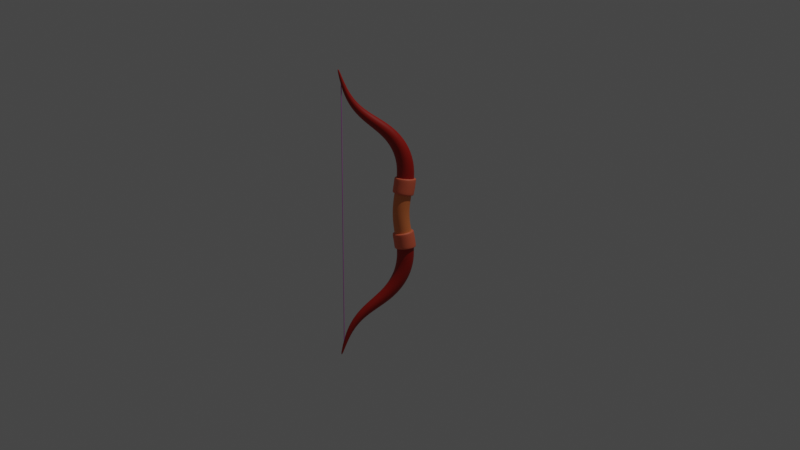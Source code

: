 # Source: bow.blend  (saved by Blender 2.83.20; exported with 4.5.12 LTS)
import bpy
from mathutils import Matrix  # noqa: F401  (used for matrix-valued properties, if any)

bpy.ops.wm.read_factory_settings(use_empty=True)
scene = bpy.context.scene
scene.name = 'Scene'

# ---- collections
col_collection = bpy.data.collections.new('Collection'); scene.collection.children.link(col_collection)
col_bow = bpy.data.collections.new('Bow'); scene.collection.children.link(col_bow)

# ---- materials (node trees are filled in below, after node groups)
mat_material_002 = bpy.data.materials.new('Material.002')
mat_material_002.use_transparent_shadow = False
mat_material_003 = bpy.data.materials.new('Material.003')
mat_material_003.use_transparent_shadow = False
mat_material_004 = bpy.data.materials.new('Material.004')
mat_material_004.use_transparent_shadow = False
mat_material_001 = bpy.data.materials.new('Material.001')
mat_material_001.use_transparent_shadow = False

# ---- material node trees
mat_material_002.use_nodes = True; mat_material_002.node_tree.nodes.clear()
_N = mat_material_002.node_tree.nodes; _L = mat_material_002.node_tree.links
n0 = _N.new('ShaderNodeBsdfPrincipled'); n0.name = 'Principled BSDF'; n0.location = (10, 300)
n0.distribution = 'GGX'
n0.subsurface_method = 'BURLEY'
n0.inputs[0].default_value = (0.3672, 0.006218, 0.0, 1.0)
n0.inputs[3].default_value = 1.45
n0.inputs[27].default_value = (0.0, 0.0, 0.0, 1.0)
n0.inputs[28].default_value = 1.0
n1 = _N.new('ShaderNodeOutputMaterial'); n1.name = 'Material Output'; n1.location = (300, 300)
_L.new(n0.outputs[0], n1.inputs[0])
n1.is_active_output = True
mat_material_003.use_nodes = True; mat_material_003.node_tree.nodes.clear()
_N = mat_material_003.node_tree.nodes; _L = mat_material_003.node_tree.links
n0 = _N.new('ShaderNodeBsdfPrincipled'); n0.name = 'Principled BSDF'; n0.location = (10, 300)
n0.distribution = 'GGX'
n0.subsurface_method = 'BURLEY'
n0.inputs[0].default_value = (0.8, 0.1529, 0.07297, 1.0)
n0.inputs[3].default_value = 1.45
n0.inputs[27].default_value = (0.0, 0.0, 0.0, 1.0)
n0.inputs[28].default_value = 1.0
n1 = _N.new('ShaderNodeOutputMaterial'); n1.name = 'Material Output'; n1.location = (300, 300)
_L.new(n0.outputs[0], n1.inputs[0])
n1.is_active_output = True
mat_material_004.use_nodes = True; mat_material_004.node_tree.nodes.clear()
_N = mat_material_004.node_tree.nodes; _L = mat_material_004.node_tree.links
n0 = _N.new('ShaderNodeBsdfPrincipled'); n0.name = 'Principled BSDF'; n0.location = (10, 300)
n0.distribution = 'GGX'
n0.subsurface_method = 'BURLEY'
n0.inputs[0].default_value = (0.7874, 0.214, 0.05705, 1.0)
n0.inputs[3].default_value = 1.45
n0.inputs[13].default_value = 0.6852
n0.inputs[27].default_value = (0.0, 0.0, 0.0, 1.0)
n0.inputs[28].default_value = 1.0
n1 = _N.new('ShaderNodeOutputMaterial'); n1.name = 'Material Output'; n1.location = (300, 300)
_L.new(n0.outputs[0], n1.inputs[0])
n1.is_active_output = True
mat_material_001.use_nodes = True; mat_material_001.node_tree.nodes.clear()
_N = mat_material_001.node_tree.nodes; _L = mat_material_001.node_tree.links
n0 = _N.new('ShaderNodeBsdfPrincipled'); n0.name = 'Principled BSDF'; n0.location = (10, 300)
n0.distribution = 'GGX'
n0.subsurface_method = 'BURLEY'
n0.inputs[0].default_value = (0.5596, 0.185, 0.5382, 1.0)
n0.inputs[3].default_value = 1.45
n0.inputs[27].default_value = (0.0, 0.0, 0.0, 1.0)
n0.inputs[28].default_value = 1.0
n1 = _N.new('ShaderNodeOutputMaterial'); n1.name = 'Material Output'; n1.location = (300, 300)
_L.new(n0.outputs[0], n1.inputs[0])
n1.is_active_output = True

# ---- world
world_world = bpy.data.worlds.new('World'); scene.world = world_world
world_world.use_nodes = True; world_world.node_tree.nodes.clear()
_N = world_world.node_tree.nodes; _L = world_world.node_tree.links
n0 = _N.new('ShaderNodeOutputWorld'); n0.name = 'World Output'; n0.location = (300, 300)
n1 = _N.new('ShaderNodeBackground'); n1.name = 'Background'; n1.location = (10, 300)
n1.inputs[0].default_value = (0.05088, 0.05088, 0.05088, 1.0)
_L.new(n1.outputs[0], n0.inputs[0])
n0.is_active_output = True
world_world.color = (0.05088, 0.05088, 0.05088)
world_world.use_sun_shadow = False
world_world.sun_shadow_jitter_overblur = 0.0

# ---- cameras
cam_camera = bpy.data.cameras.new('Camera')
cam_camera.clip_end = 100.0
cam_camera.ortho_scale = 7.314

# ---- lights
light_light = bpy.data.lights.new('Light', 'POINT')
light_light.transmission_factor = 0.0
light_light.energy = 1000.0
light_light.shadow_soft_size = 0.1
light_light.shadow_maximum_resolution = 0.006
light_light.use_absolute_resolution = True

# ---- meshes
me_nurbspath = bpy.data.meshes.new('NurbsPath')
me_nurbspath.from_pydata([(0.4552, 0.006517, -1.348), (0.4526, 3.924e-09, -1.348), (0.4552, -0.006517, -1.348), (0.4616, -0.009216, -1.347), (0.468, -0.006517, -1.346), (0.4707, -9.809e-10, -1.345), (0.468, 0.006517, -1.346), (0.4616, 0.009216, -1.347), (0.3809, 0.0193, -1.15), (0.3737, 1.235e-08, -1.153), (0.3809, -0.0193, -1.15), (0.3984, -0.0273, -1.141), (0.4158, -0.0193, -1.133), (0.4231, -5.084e-09, -1.13), (0.4158, 0.0193, -1.133), (0.3984, 0.0273, -1.141), (0.2909, 0.02856, -1.029), (0.2818, 1.827e-08, -1.036), (0.2909, -0.02856, -1.029), (0.3127, -0.04039, -1.01), (0.3344, -0.02856, -0.9917), (0.3435, -4.299e-09, -0.984), (0.3344, 0.02856, -0.9917), (0.3127, 0.04039, -1.01), (0.1951, 0.03562, -0.9503), (0.1858, 1.876e-08, -0.9618), (0.1951, -0.03562, -0.9503), (0.2175, -0.05037, -0.9227), (0.2399, -0.03562, -0.895), (0.2492, -2.681e-09, -0.8836), (0.2399, 0.03562, -0.895), (0.2175, 0.05037, -0.9227), (0.09897, 0.04144, -0.889), (0.0889, 2.495e-08, -0.9029), (0.09897, -0.04144, -0.889), (0.1233, -0.0586, -0.8555), (0.1476, -0.04144, -0.8219), (0.1577, -6.237e-09, -0.8081), (0.1476, 0.04144, -0.8219), (0.1233, 0.0586, -0.8555), (0.007835, 0.04662, -0.8282), (-0.004548, 2.632e-08, -0.843), (0.007835, -0.04662, -0.8282), (0.03773, -0.06594, -0.7924), (0.06762, -0.04662, -0.7566), (0.08001, -3.509e-09, -0.7418), (0.06762, 0.04662, -0.7566), (0.03773, 0.06594, -0.7924), (-0.07252, 0.05142, -0.7588), (-0.08842, 2.709e-08, -0.7729), (-0.07253, -0.05142, -0.7588), (-0.03414, -0.07272, -0.7245), (0.004246, -0.05142, -0.6903), (0.02015, -7.74e-09, -0.6762), (0.004246, 0.05142, -0.6903), (-0.03414, 0.07272, -0.7245), (-0.1373, 0.05572, -0.6792), (-0.157, 2.936e-08, -0.6913), (-0.1373, -0.05572, -0.6792), (-0.0899, -0.0788, -0.65), (-0.04247, -0.05572, -0.6208), (-0.02282, -6.29e-09, -0.6086), (-0.04247, 0.05572, -0.6208), (-0.0899, 0.0788, -0.65), (-0.1843, 0.05923, -0.5929), (-0.2072, 2.675e-08, -0.6018), (-0.1843, -0.05923, -0.5929), (-0.1292, -0.08377, -0.5713), (-0.07401, -0.05923, -0.5497), (-0.05117, -4.458e-09, -0.5407), (-0.07401, 0.05923, -0.5497), (-0.1292, 0.08377, -0.5713), (-0.2132, 0.06176, -0.5032), (-0.2382, 4.184e-08, -0.5083), (-0.2132, -0.06176, -0.5032), (-0.1527, -0.08734, -0.4909), (-0.09213, -0.06176, -0.4786), (-0.06706, -9.297e-09, -0.4735), (-0.09213, 0.06176, -0.4786), (-0.1527, 0.08734, -0.4909), (-0.2252, 0.06325, -0.4136), (-0.2514, 4.522e-08, -0.4148), (-0.2252, -0.06325, -0.4136), (-0.162, -0.08945, -0.4108), (-0.09886, -0.06325, -0.4079), (-0.07269, -1.19e-08, -0.4067), (-0.09886, 0.06325, -0.4079), (-0.162, 0.08945, -0.4108), (-0.2236, 0.06376, -0.3272), (-0.2499, 4.799e-08, -0.3251), (-0.2236, -0.06376, -0.3272), (-0.16, -0.09017, -0.3321), (-0.09641, -0.06376, -0.337), (-0.07008, -1.92e-08, -0.3391), (-0.09641, 0.06376, -0.337), (-0.16, 0.09017, -0.3321), (-0.07168, 0.0794, -0.2674), (-0.03913, -2.034e-08, -0.2724), (-0.07168, -0.0794, -0.2674), (-0.1502, -0.1122, -0.2553), (-0.2285, -0.07927, -0.2433), (-0.2609, 5.537e-08, -0.2383), (-0.1502, 0.1122, -0.2553), (-0.2285, 0.07927, -0.2433), (-0.1988, 0.06283, -0.1705), (-0.2244, 4.611e-08, -0.1661), (-0.1988, -0.06283, -0.1705), (-0.1368, -0.08886, -0.181), (-0.07487, -0.06283, -0.1915), (-0.0492, -1.537e-08, -0.1958), (-0.07487, 0.06283, -0.1915), (-0.1368, 0.08886, -0.181), (-0.1867, 0.06213, -0.1001), (-0.2123, 4.326e-08, -0.0969), (-0.1867, -0.06213, -0.1001), (-0.1251, -0.08787, -0.108), (-0.06344, -0.06213, -0.1158), (-0.03791, -1.52e-08, -0.119), (-0.06344, 0.06213, -0.1158), (-0.1251, 0.08787, -0.108), (-0.18, 0.06171, -0.03301), (-0.2055, 4.412e-08, -0.03182), (-0.18, -0.06171, -0.03301), (-0.1183, -0.08727, -0.03589), (-0.0567, -0.06171, -0.03876), (-0.03116, -1.626e-08, -0.03996), (-0.0567, 0.06171, -0.03876), (-0.1183, 0.08727, -0.03589), (-0.18, 0.06171, 0.03301), (-0.2055, 4.412e-08, 0.03182), (-0.18, -0.06171, 0.03301), (-0.1183, -0.08727, 0.03589), (-0.0567, -0.06171, 0.03876), (-0.03116, -1.161e-08, 0.03996), (-0.0567, 0.06171, 0.03876), (-0.1183, 0.08727, 0.03589), (-0.1867, 0.06213, 0.1001), (-0.2123, 4.209e-08, 0.0969), (-0.1867, -0.06213, 0.1001), (-0.1251, -0.08787, 0.108), (-0.06344, -0.06213, 0.1158), (-0.03791, -1.403e-08, 0.119), (-0.06344, 0.06213, 0.1158), (-0.1251, 0.08787, 0.108), (-0.1988, 0.06283, 0.1705), (-0.2244, 4.02e-08, 0.1661), (-0.1988, -0.06283, 0.1705), (-0.1368, -0.08886, 0.181), (-0.07487, -0.06283, 0.1915), (-0.0492, -1.419e-08, 0.1958), (-0.07487, 0.06283, 0.1915), (-0.1368, 0.08886, 0.181), (-0.09648, 0.06375, -0.3389), (-0.07015, -1.901e-08, -0.3408), (-0.09648, -0.06375, -0.3389), (-0.16, -0.09015, -0.3341), (-0.2236, -0.06375, -0.3294), (-0.2499, 4.792e-08, -0.3274), (-0.16, 0.09015, -0.3341), (-0.2236, 0.06375, -0.3294), (-0.2236, 0.06376, 0.3272), (-0.2499, 4.319e-08, 0.3251), (-0.2236, -0.06376, 0.3272), (-0.16, -0.09017, 0.3321), (-0.09641, -0.06376, 0.337), (-0.07008, -1.44e-08, 0.3391), (-0.09641, 0.06376, 0.337), (-0.16, 0.09017, 0.3321), (-0.2252, 0.06325, 0.4136), (-0.2514, 4.284e-08, 0.4148), (-0.2252, -0.06325, 0.4136), (-0.162, -0.08945, 0.4108), (-0.09886, -0.06325, 0.4079), (-0.07269, -1.19e-08, 0.4067), (-0.09886, 0.06325, 0.4079), (-0.162, 0.08945, 0.4108), (-0.2132, 0.06176, 0.5032), (-0.2382, 4.184e-08, 0.5083), (-0.2132, -0.06176, 0.5032), (-0.1527, -0.08734, 0.4909), (-0.09213, -0.06176, 0.4786), (-0.06706, -1.395e-08, 0.4735), (-0.09213, 0.06176, 0.4786), (-0.1527, 0.08734, 0.4909), (-0.1843, 0.05923, 0.5929), (-0.2072, 4.012e-08, 0.6018), (-0.1843, -0.05923, 0.5929), (-0.1292, -0.08377, 0.5713), (-0.07401, -0.05923, 0.5497), (-0.05117, -1.337e-08, 0.5407), (-0.07401, 0.05923, 0.5497), (-0.1292, 0.08377, 0.5713), (-0.1373, 0.05572, 0.6792), (-0.157, 3.879e-08, 0.6913), (-0.1373, -0.05572, 0.6792), (-0.0899, -0.0788, 0.65), (-0.04247, -0.05572, 0.6208), (-0.02282, -1.363e-08, 0.6086), (-0.04247, 0.05572, 0.6208), (-0.0899, 0.0788, 0.65), (-0.07252, 0.05142, 0.7588), (-0.08842, 3.531e-08, 0.7729), (-0.07252, -0.05142, 0.7588), (-0.03414, -0.07272, 0.7245), (0.004246, -0.05142, 0.6903), (0.02015, -1.209e-08, 0.6762), (0.004246, 0.05142, 0.6903), (-0.03414, 0.07272, 0.7245), (0.007835, 0.04662, 0.8282), (-0.004547, 3.202e-08, 0.843), (0.007835, -0.04662, 0.8282), (0.03773, -0.06594, 0.7924), (0.06762, -0.04662, 0.7566), (0.08001, -1.14e-08, 0.7418), (0.06762, 0.04662, 0.7566), (0.03773, 0.06594, 0.7924), (0.09897, 0.04144, 0.889), (0.0889, 2.807e-08, 0.9029), (0.09897, -0.04144, 0.889), (0.1233, -0.0586, 0.8555), (0.1476, -0.04144, 0.8219), (0.1577, -1.169e-08, 0.8081), (0.1476, 0.04144, 0.8219), (0.1233, 0.0586, 0.8555), (0.1951, 0.03562, 0.9503), (0.1858, 2.547e-08, 0.9618), (0.1951, -0.03562, 0.9503), (0.2175, -0.05037, 0.9227), (0.2399, -0.03562, 0.895), (0.2492, -8.377e-09, 0.8836), (0.2399, 0.03562, 0.895), (0.2175, 0.05037, 0.9227), (0.2909, 0.02856, 1.029), (0.2818, 1.935e-08, 1.036), (0.2909, -0.02856, 1.029), (0.3127, -0.04039, 1.01), (0.3344, -0.02856, 0.9917), (0.3435, -6.448e-09, 0.984), (0.3344, 0.02856, 0.9917), (0.3127, 0.04039, 1.01), (0.3809, 0.0193, 1.15), (0.3737, 1.235e-08, 1.153), (0.3809, -0.0193, 1.15), (0.3984, -0.0273, 1.141), (0.4158, -0.0193, 1.133), (0.4231, -5.084e-09, 1.13), (0.4158, 0.0193, 1.133), (0.3984, 0.0273, 1.141), (0.4552, 0.006517, 1.348), (0.4526, 4.414e-09, 1.348), (0.4552, -0.006517, 1.348), (0.4616, -0.009216, 1.347), (0.468, -0.006517, 1.346), (0.4707, -1.226e-09, 1.345), (0.468, 0.006517, 1.346), (0.4616, 0.009216, 1.347), (-0.0955, -0.06468, -0.3371), (-0.06879, -1.957e-08, -0.3392), (-0.0955, 0.06468, -0.3371), (-0.2245, 0.06468, -0.3271), (-0.16, 0.09147, -0.3321), (-0.2512, 4.859e-08, -0.325), (-0.2245, -0.06468, -0.3271), (-0.16, -0.09147, -0.3321), (-0.2245, 0.06467, 0.3271), (-0.16, 0.09146, 0.3321), (-0.2512, 4.369e-08, 0.325), (-0.2245, -0.06467, 0.3271), (-0.16, -0.09146, 0.3321), (-0.0955, -0.06467, 0.3371), (-0.06879, -1.472e-08, 0.3392), (-0.0955, 0.06467, 0.3371), (-0.2, 0.06405, -0.1703), (-0.1368, 0.09058, -0.181), (-0.2261, 4.686e-08, -0.1659), (-0.2, -0.06405, -0.1703), (-0.1368, -0.09058, -0.181), (-0.07367, -0.06405, -0.1917), (-0.04751, -1.58e-08, -0.1961), (-0.07367, 0.06405, -0.1917), (-0.1998, 0.0639, 0.1703), (-0.1368, 0.09037, 0.181), (-0.2259, 4.076e-08, 0.1659), (-0.1998, -0.0639, 0.1703), (-0.1368, -0.09037, 0.181), (-0.07381, -0.0639, 0.1916), (-0.04771, -1.455e-08, 0.196), (-0.07381, 0.0639, 0.1916), (-0.2285, 0.07927, 0.2433), (-0.1502, 0.1122, 0.2553), (-0.2609, 5.39e-08, 0.2383), (-0.2285, -0.07927, 0.2433), (-0.1502, -0.1122, 0.2553), (-0.07168, -0.0794, 0.2674), (-0.03913, -1.953e-08, 0.2724), (-0.07167, 0.0794, 0.2674), (0.4616, 8.172e-10, 1.347), (0.4616, 8.172e-10, -1.347), (-0.0795, 0.07968, -0.3285), (-0.08874, 0.07162, -0.338), (-0.08276, 0.07734, -0.3356), (-0.04655, -2.375e-08, -0.3314), (-0.05911, -2.174e-08, -0.3405), (-0.05078, -2.344e-08, -0.3384), (-0.0795, -0.07968, -0.3285), (-0.08874, -0.07162, -0.338), (-0.08276, -0.07734, -0.3356), (-0.1589, -0.1125, -0.3215), (-0.1601, -0.1011, -0.332), (-0.1598, -0.1092, -0.3289), (-0.238, -0.07942, -0.3145), (-0.2312, -0.07139, -0.3261), (-0.2366, -0.07708, -0.3223), (-0.2707, 5.815e-08, -0.3117), (-0.2606, 5.311e-08, -0.3237), (-0.2683, 5.68e-08, -0.3195), (-0.1601, 0.1011, -0.332), (-0.1589, 0.1125, -0.3215), (-0.1598, 0.1092, -0.3289), (-0.238, 0.07942, -0.3145), (-0.2312, 0.07139, -0.3261), (-0.2366, 0.07708, -0.3223), (-0.2162, 0.07876, -0.1778), (-0.2064, 0.07059, -0.169), (-0.2125, 0.07634, -0.1709), (-0.1368, 0.09981, -0.1808), (-0.1386, 0.1114, -0.1911), (-0.1373, 0.1079, -0.1838), (-0.2484, 5.593e-08, -0.1723), (-0.2352, 5.096e-08, -0.1641), (-0.2437, 5.453e-08, -0.1656), (-0.2162, -0.07876, -0.1778), (-0.2064, -0.07059, -0.169), (-0.2125, -0.07634, -0.1709), (-0.1386, -0.1114, -0.1911), (-0.1368, -0.09981, -0.1808), (-0.1373, -0.1079, -0.1838), (-0.06098, -0.07875, -0.2044), (-0.06722, -0.07056, -0.1927), (-0.06207, -0.07631, -0.1966), (-0.02883, -2.002e-08, -0.2099), (-0.03841, -1.761e-08, -0.1976), (-0.03093, -1.926e-08, -0.2019), (-0.06098, 0.07875, -0.2044), (-0.06722, 0.07056, -0.1927), (-0.06207, 0.07631, -0.1966), (-0.2064, 0.07059, 0.169), (-0.2162, 0.07876, 0.1778), (-0.2125, 0.07634, 0.1709), (-0.1386, 0.1114, 0.1911), (-0.1368, 0.09981, 0.1808), (-0.1373, 0.1079, 0.1838), (-0.2352, 4.535e-08, 0.1641), (-0.2484, 5.115e-08, 0.1723), (-0.2437, 4.929e-08, 0.1656), (-0.2064, -0.07059, 0.169), (-0.2162, -0.07876, 0.1778), (-0.2125, -0.07634, 0.1709), (-0.1368, -0.09981, 0.1808), (-0.1386, -0.1114, 0.1911), (-0.1373, -0.1079, 0.1838), (-0.06722, -0.07056, 0.1927), (-0.06098, -0.07875, 0.2044), (-0.06207, -0.07631, 0.1966), (-0.03841, -1.718e-08, 0.1976), (-0.02883, -2.02e-08, 0.2099), (-0.03093, -1.936e-08, 0.2019), (-0.06722, 0.07056, 0.1927), (-0.06098, 0.07875, 0.2044), (-0.06207, 0.07631, 0.1966), (-0.238, 0.07942, 0.3145), (-0.2312, 0.07139, 0.3261), (-0.2366, 0.07708, 0.3223), (-0.1601, 0.1011, 0.332), (-0.1589, 0.1125, 0.3215), (-0.1598, 0.1092, 0.3289), (-0.2707, 5.349e-08, 0.3117), (-0.2606, 4.816e-08, 0.3237), (-0.2683, 5.195e-08, 0.3195), (-0.238, -0.07942, 0.3145), (-0.2312, -0.07139, 0.3261), (-0.2366, -0.07708, 0.3223), (-0.1589, -0.1125, 0.3215), (-0.1601, -0.1011, 0.332), (-0.1598, -0.1092, 0.3289), (-0.0795, -0.07968, 0.3285), (-0.08874, -0.07162, 0.338), (-0.08276, -0.07734, 0.3356), (-0.04655, -1.968e-08, 0.3314), (-0.05911, -1.702e-08, 0.3405), (-0.05078, -1.895e-08, 0.3384), (-0.0795, 0.07968, 0.3285), (-0.08874, 0.07162, 0.338), (-0.08276, 0.07734, 0.3356), (-0.2236, 0.06375, 0.3285), (-0.16, 0.09016, 0.3333), (-0.2499, 4.318e-08, 0.3265), (-0.2236, -0.06375, 0.3285), (-0.16, -0.09016, 0.3333), (-0.09645, -0.06375, 0.3381), (-0.07012, -1.436e-08, 0.3401), (-0.09645, 0.06375, 0.3381), (-0.1986, 0.06282, 0.1694), (-0.1366, 0.08885, 0.1799), (-0.2243, 4.022e-08, 0.1651), (-0.1986, -0.06282, 0.1694), (-0.1366, -0.08885, 0.1799), (-0.0747, -0.06282, 0.1903), (-0.04904, -1.418e-08, 0.1947), (-0.0747, 0.06282, 0.1903)], [], [(0, 8, 15, 7), (1, 9, 8, 0), (2, 10, 9, 1), (3, 11, 10, 2), (4, 12, 11, 3), (5, 13, 12, 4), (6, 14, 13, 5), (7, 15, 14, 6), (8, 16, 23, 15), (9, 17, 16, 8), (10, 18, 17, 9), (11, 19, 18, 10), (12, 20, 19, 11), (13, 21, 20, 12), (14, 22, 21, 13), (15, 23, 22, 14), (16, 24, 31, 23), (17, 25, 24, 16), (18, 26, 25, 17), (19, 27, 26, 18), (20, 28, 27, 19), (21, 29, 28, 20), (22, 30, 29, 21), (23, 31, 30, 22), (24, 32, 39, 31), (25, 33, 32, 24), (26, 34, 33, 25), (27, 35, 34, 26), (28, 36, 35, 27), (29, 37, 36, 28), (30, 38, 37, 29), (31, 39, 38, 30), (32, 40, 47, 39), (33, 41, 40, 32), (34, 42, 41, 33), (35, 43, 42, 34), (36, 44, 43, 35), (37, 45, 44, 36), (38, 46, 45, 37), (39, 47, 46, 38), (40, 48, 55, 47), (41, 49, 48, 40), (42, 50, 49, 41), (43, 51, 50, 42), (44, 52, 51, 43), (45, 53, 52, 44), (46, 54, 53, 45), (47, 55, 54, 46), (48, 56, 63, 55), (49, 57, 56, 48), (50, 58, 57, 49), (51, 59, 58, 50), (52, 60, 59, 51), (53, 61, 60, 52), (54, 62, 61, 53), (55, 63, 62, 54), (56, 64, 71, 63), (57, 65, 64, 56), (58, 66, 65, 57), (59, 67, 66, 58), (60, 68, 67, 59), (61, 69, 68, 60), (62, 70, 69, 61), (63, 71, 70, 62), (64, 72, 79, 71), (65, 73, 72, 64), (66, 74, 73, 65), (67, 75, 74, 66), (68, 76, 75, 67), (69, 77, 76, 68), (70, 78, 77, 69), (71, 79, 78, 70), (72, 80, 87, 79), (73, 81, 80, 72), (74, 82, 81, 73), (75, 83, 82, 74), (76, 84, 83, 75), (77, 85, 84, 76), (78, 86, 85, 77), (79, 87, 86, 78), (159, 88, 95, 158), (157, 89, 88, 159), (156, 90, 89, 157), (155, 91, 90, 156), (154, 92, 91, 155), (153, 93, 92, 154), (152, 94, 93, 153), (158, 95, 94, 152), (110, 279, 273, 111), (145, 282, 280, 144), (151, 281, 287, 150), (163, 162, 267, 268), (84, 154, 155, 83), (109, 278, 279, 110), (150, 287, 286, 149), (162, 161, 266, 267), (108, 277, 278, 109), (95, 260, 258, 94), (149, 286, 285, 148), (85, 153, 154, 84), (161, 160, 264, 266), (107, 276, 277, 108), (148, 285, 284, 147), (104, 112, 119, 111), (105, 113, 112, 104), (106, 114, 113, 105), (107, 115, 114, 106), (108, 116, 115, 107), (109, 117, 116, 108), (110, 118, 117, 109), (111, 119, 118, 110), (112, 120, 127, 119), (113, 121, 120, 112), (114, 122, 121, 113), (115, 123, 122, 114), (116, 124, 123, 115), (117, 125, 124, 116), (118, 126, 125, 117), (119, 127, 126, 118), (120, 128, 135, 127), (121, 129, 128, 120), (122, 130, 129, 121), (123, 131, 130, 122), (124, 132, 131, 123), (125, 133, 132, 124), (126, 134, 133, 125), (127, 135, 134, 126), (128, 136, 143, 135), (129, 137, 136, 128), (130, 138, 137, 129), (131, 139, 138, 130), (132, 140, 139, 131), (133, 141, 140, 132), (134, 142, 141, 133), (135, 143, 142, 134), (402, 144, 151, 403), (404, 145, 144, 402), (405, 146, 145, 404), (406, 147, 146, 405), (407, 148, 147, 406), (408, 149, 148, 407), (409, 150, 149, 408), (403, 151, 150, 409), (80, 159, 158, 87), (167, 166, 271, 265), (106, 275, 276, 107), (160, 167, 265, 264), (147, 284, 283, 146), (166, 165, 270, 271), (81, 157, 159, 80), (105, 274, 275, 106), (146, 283, 282, 145), (165, 164, 269, 270), (82, 156, 157, 81), (164, 163, 268, 269), (104, 272, 274, 105), (83, 155, 156, 82), (394, 168, 175, 395), (396, 169, 168, 394), (397, 170, 169, 396), (398, 171, 170, 397), (399, 172, 171, 398), (400, 173, 172, 399), (401, 174, 173, 400), (395, 175, 174, 401), (168, 176, 183, 175), (169, 177, 176, 168), (170, 178, 177, 169), (171, 179, 178, 170), (172, 180, 179, 171), (173, 181, 180, 172), (174, 182, 181, 173), (175, 183, 182, 174), (176, 184, 191, 183), (177, 185, 184, 176), (178, 186, 185, 177), (179, 187, 186, 178), (180, 188, 187, 179), (181, 189, 188, 180), (182, 190, 189, 181), (183, 191, 190, 182), (184, 192, 199, 191), (185, 193, 192, 184), (186, 194, 193, 185), (187, 195, 194, 186), (188, 196, 195, 187), (189, 197, 196, 188), (190, 198, 197, 189), (191, 199, 198, 190), (192, 200, 207, 199), (193, 201, 200, 192), (194, 202, 201, 193), (195, 203, 202, 194), (196, 204, 203, 195), (197, 205, 204, 196), (198, 206, 205, 197), (199, 207, 206, 198), (200, 208, 215, 207), (201, 209, 208, 200), (202, 210, 209, 201), (203, 211, 210, 202), (204, 212, 211, 203), (205, 213, 212, 204), (206, 214, 213, 205), (207, 215, 214, 206), (208, 216, 223, 215), (209, 217, 216, 208), (210, 218, 217, 209), (211, 219, 218, 210), (212, 220, 219, 211), (213, 221, 220, 212), (214, 222, 221, 213), (215, 223, 222, 214), (216, 224, 231, 223), (217, 225, 224, 216), (218, 226, 225, 217), (219, 227, 226, 218), (220, 228, 227, 219), (221, 229, 228, 220), (222, 230, 229, 221), (223, 231, 230, 222), (224, 232, 239, 231), (225, 233, 232, 224), (226, 234, 233, 225), (227, 235, 234, 226), (228, 236, 235, 227), (229, 237, 236, 228), (230, 238, 237, 229), (231, 239, 238, 230), (232, 240, 247, 239), (233, 241, 240, 232), (234, 242, 241, 233), (235, 243, 242, 234), (236, 244, 243, 235), (237, 245, 244, 236), (238, 246, 245, 237), (239, 247, 246, 238), (240, 248, 255, 247), (241, 249, 248, 240), (242, 250, 249, 241), (243, 251, 250, 242), (244, 252, 251, 243), (245, 253, 252, 244), (246, 254, 253, 245), (247, 255, 254, 246), (267, 380, 383, 268), (266, 377, 380, 267), (111, 273, 272, 104), (264, 371, 377, 266), (271, 392, 373, 265), (270, 389, 392, 271), (269, 386, 389, 270), (144, 280, 281, 151), (268, 383, 386, 269), (87, 158, 152, 86), (88, 259, 260, 95), (89, 261, 259, 88), (90, 262, 261, 89), (91, 263, 262, 90), (92, 256, 263, 91), (93, 257, 256, 92), (94, 258, 257, 93), (265, 373, 371, 264), (97, 340, 337, 98), (294, 388, 385, 293), (298, 96, 97, 301), (98, 337, 334, 99), (293, 385, 382, 292), (349, 289, 295, 368), (258, 260, 316, 299), (368, 295, 294, 365), (304, 98, 99, 307), (99, 334, 331, 100), (292, 382, 379, 291), (365, 294, 293, 362), (307, 99, 100, 310), (362, 293, 292, 359), (310, 100, 101, 313), (100, 331, 328, 101), (291, 379, 376, 290), (359, 292, 291, 356), (313, 101, 103, 319), (356, 291, 290, 353), (319, 103, 102, 317), (273, 279, 344, 325), (287, 281, 350, 367), (272, 273, 325, 323), (353, 290, 288, 347), (102, 326, 343, 96), (289, 374, 391, 295), (101, 328, 322, 103), (290, 376, 370, 288), (96, 343, 340, 97), (295, 391, 388, 294), (260, 259, 320, 316), (259, 261, 314, 320), (261, 262, 311, 314), (262, 263, 308, 311), (263, 256, 305, 308), (256, 257, 302, 305), (301, 97, 98, 304), (257, 258, 299, 302), (274, 272, 323, 329), (103, 322, 326, 102), (276, 275, 332, 335), (277, 276, 335, 338), (278, 277, 338, 341), (279, 278, 341, 344), (281, 280, 346, 350), (275, 274, 329, 332), (280, 282, 352, 346), (347, 288, 289, 349), (283, 284, 358, 355), (284, 285, 361, 358), (285, 286, 364, 361), (286, 287, 367, 364), (282, 283, 355, 352), (288, 370, 374, 289), (2, 297, 4, 3), (299, 316, 318, 300), (300, 318, 317, 298), (302, 299, 300, 303), (303, 300, 298, 301), (305, 302, 303, 306), (306, 303, 301, 304), (308, 305, 306, 309), (309, 306, 304, 307), (311, 308, 309, 312), (312, 309, 307, 310), (314, 311, 312, 315), (315, 312, 310, 313), (320, 314, 315, 321), (321, 315, 313, 319), (319, 317, 318, 321), (321, 318, 316, 320), (323, 325, 327, 324), (324, 327, 326, 322), (322, 328, 330, 324), (324, 330, 329, 323), (328, 331, 333, 330), (330, 333, 332, 329), (331, 334, 336, 333), (333, 336, 335, 332), (334, 337, 339, 336), (336, 339, 338, 335), (337, 340, 342, 339), (339, 342, 341, 338), (340, 343, 345, 342), (342, 345, 344, 341), (343, 326, 327, 345), (345, 327, 325, 344), (347, 349, 351, 348), (348, 351, 350, 346), (346, 352, 354, 348), (348, 354, 353, 347), (352, 355, 357, 354), (354, 357, 356, 353), (355, 358, 360, 357), (357, 360, 359, 356), (358, 361, 363, 360), (360, 363, 362, 359), (361, 364, 366, 363), (363, 366, 365, 362), (364, 367, 369, 366), (366, 369, 368, 365), (367, 350, 351, 369), (369, 351, 349, 368), (371, 373, 375, 372), (372, 375, 374, 370), (370, 376, 378, 372), (372, 378, 377, 371), (376, 379, 381, 378), (378, 381, 380, 377), (379, 382, 384, 381), (381, 384, 383, 380), (382, 385, 387, 384), (384, 387, 386, 383), (385, 388, 390, 387), (387, 390, 389, 386), (388, 391, 393, 390), (390, 393, 392, 389), (391, 374, 375, 393), (393, 375, 373, 392), (317, 102, 96, 298), (297, 6, 5, 4), (1, 0, 297, 2), (0, 7, 6, 297), (255, 296, 253, 254), (296, 251, 252, 253), (248, 249, 296, 255), (249, 250, 251, 296), (167, 395, 401, 166), (166, 401, 400, 165), (165, 400, 399, 164), (164, 399, 398, 163), (163, 398, 397, 162), (162, 397, 396, 161), (161, 396, 394, 160), (160, 394, 395, 167), (143, 403, 409, 142), (142, 409, 408, 141), (141, 408, 407, 140), (140, 407, 406, 139), (139, 406, 405, 138), (138, 405, 404, 137), (137, 404, 402, 136), (136, 402, 403, 143), (86, 152, 153, 85)])
me_nurbspath.polygons.foreach_set('use_smooth', [True] * 408)
me_nurbspath.polygons.foreach_set('material_index', [0, 0, 0, 0, 0, 0, 0, 0, 0, 0, 0, 0, 0, 0, 0, 0, 0, 0, 0, 0, 0, 0, 0, 0, 0, 0, 0, 0, 0, 0, 0, 0, 0, 0, 0, 0, 0, 0, 0, 0, 0, 0, 0, 0, 0, 0, 0, 0, 0, 0, 0, 0, 0, 0, 0, 0, 0, 0, 0, 0, 0, 0, 0, 0, 0, 0, 0, 0, 0, 0, 0, 0, 0, 0, 0, 0, 0, 0, 0, 0, 0, 0, 0, 0, 0, 0, 0, 0, 2, 2, 2, 1, 0, 2, 2, 1, 2, 1, 2, 0, 1, 2, 2, 2, 2, 2, 2, 2, 2, 2, 2, 2, 2, 2, 2, 2, 2, 2, 2, 2, 2, 2, 2, 2, 2, 2, 2, 2, 2, 2, 2, 2, 2, 2, 2, 2, 2, 2, 2, 2, 2, 2, 2, 0, 1, 2, 1, 2, 1, 0, 2, 2, 1, 0, 1, 2, 0, 0, 0, 0, 0, 0, 0, 0, 0, 0, 0, 0, 0, 0, 0, 0, 0, 0, 0, 0, 0, 0, 0, 0, 0, 0, 0, 0, 0, 0, 0, 0, 0, 0, 0, 0, 0, 0, 0, 0, 0, 0, 0, 0, 0, 0, 0, 0, 0, 0, 0, 0, 0, 0, 0, 0, 0, 0, 0, 0, 0, 0, 0, 0, 0, 0, 0, 0, 0, 0, 0, 0, 0, 0, 0, 0, 0, 0, 0, 0, 0, 0, 0, 0, 0, 0, 0, 0, 0, 1, 1, 2, 1, 1, 1, 1, 2, 1, 0, 1, 1, 1, 1, 1, 1, 1, 1, 1, 1, 1, 1, 1, 1, 1, 1, 1, 1, 1, 1, 1, 1, 1, 1, 1, 1, 1, 1, 1, 1, 1, 1, 1, 1, 1, 1, 1, 1, 1, 1, 1, 1, 1, 1, 1, 1, 1, 1, 1, 1, 1, 1, 1, 1, 1, 1, 1, 1, 1, 1, 1, 1, 1, 0, 1, 1, 1, 1, 1, 1, 1, 1, 1, 1, 1, 1, 1, 1, 1, 1, 1, 1, 1, 1, 1, 1, 1, 1, 1, 1, 1, 1, 1, 1, 1, 1, 1, 1, 1, 1, 1, 1, 1, 1, 1, 1, 1, 1, 1, 1, 1, 1, 1, 1, 1, 1, 1, 1, 1, 1, 1, 1, 1, 1, 1, 1, 1, 1, 1, 0, 0, 0, 0, 0, 0, 0, 0, 0, 0, 0, 0, 0, 0, 0, 2, 2, 2, 2, 2, 2, 2, 2, 0])
_uv = me_nurbspath.uv_layers.new(name='UVMap')
_uv.uv.foreach_set('vector', [0.0, 1.0, 0.03226, 1.0, 0.03226, 0.875, 0.0, 0.875, 0.0, 0.125, 0.03226, 0.125, 0.03226, 0.0, 0.0, 0.0, 0.0, 0.25, 0.03226, 0.25, 0.03226, 0.125, 0.0, 0.125, 0.0, 0.375, 0.03226, 0.375, 0.03226, 0.25, 0.0, 0.25, 0.0, 0.5, 0.03226, 0.5, 0.03226, 0.375, 0.0, 0.375, 0.0, 0.625, 0.03226, 0.625, 0.03226, 0.5, 0.0, 0.5, 0.0, 0.75, 0.03226, 0.75, 0.03226, 0.625, 0.0, 0.625, 0.0, 0.875, 0.03226, 0.875, 0.03226, 0.75, 0.0, 0.75, 0.03226, 1.0, 0.06452, 1.0, 0.06452, 0.875, 0.03226, 0.875, 0.03226, 0.125, 0.06452, 0.125, 0.06452, 0.0, 0.03226, 0.0, 0.03226, 0.25, 0.06452, 0.25, 0.06452, 0.125, 0.03226, 0.125, 0.03226, 0.375, 0.06452, 0.375, 0.06452, 0.25, 0.03226, 0.25, 0.03226, 0.5, 0.06452, 0.5, 0.06452, 0.375, 0.03226, 0.375, 0.03226, 0.625, 0.06452, 0.625, 0.06452, 0.5, 0.03226, 0.5, 0.03226, 0.75, 0.06452, 0.75, 0.06452, 0.625, 0.03226, 0.625, 0.03226, 0.875, 0.06452, 0.875, 0.06452, 0.75, 0.03226, 0.75, 0.06452, 1.0, 0.09677, 1.0, 0.09677, 0.875, 0.06452, 0.875, 0.06452, 0.125, 0.09677, 0.125, 0.09677, 0.0, 0.06452, 0.0, 0.06452, 0.25, 0.09677, 0.25, 0.09677, 0.125, 0.06452, 0.125, 0.06452, 0.375, 0.09677, 0.375, 0.09677, 0.25, 0.06452, 0.25, 0.06452, 0.5, 0.09677, 0.5, 0.09677, 0.375, 0.06452, 0.375, 0.06452, 0.625, 0.09677, 0.625, 0.09677, 0.5, 0.06452, 0.5, 0.06452, 0.75, 0.09677, 0.75, 0.09677, 0.625, 0.06452, 0.625, 0.06452, 0.875, 0.09677, 0.875, 0.09677, 0.75, 0.06452, 0.75, 0.09677, 1.0, 0.129, 1.0, 0.129, 0.875, 0.09677, 0.875, 0.09677, 0.125, 0.129, 0.125, 0.129, 0.0, 0.09677, 0.0, 0.09677, 0.25, 0.129, 0.25, 0.129, 0.125, 0.09677, 0.125, 0.09677, 0.375, 0.129, 0.375, 0.129, 0.25, 0.09677, 0.25, 0.09677, 0.5, 0.129, 0.5, 0.129, 0.375, 0.09677, 0.375, 0.09677, 0.625, 0.129, 0.625, 0.129, 0.5, 0.09677, 0.5, 0.09677, 0.75, 0.129, 0.75, 0.129, 0.625, 0.09677, 0.625, 0.09677, 0.875, 0.129, 0.875, 0.129, 0.75, 0.09677, 0.75, 0.129, 1.0, 0.1613, 1.0, 0.1613, 0.875, 0.129, 0.875, 0.129, 0.125, 0.1613, 0.125, 0.1613, 0.0, 0.129, 0.0, 0.129, 0.25, 0.1613, 0.25, 0.1613, 0.125, 0.129, 0.125, 0.129, 0.375, 0.1613, 0.375, 0.1613, 0.25, 0.129, 0.25, 0.129, 0.5, 0.1613, 0.5, 0.1613, 0.375, 0.129, 0.375, 0.129, 0.625, 0.1613, 0.625, 0.1613, 0.5, 0.129, 0.5, 0.129, 0.75, 0.1613, 0.75, 0.1613, 0.625, 0.129, 0.625, 0.129, 0.875, 0.1613, 0.875, 0.1613, 0.75, 0.129, 0.75, 0.1613, 1.0, 0.1935, 1.0, 0.1935, 0.875, 0.1613, 0.875, 0.1613, 0.125, 0.1935, 0.125, 0.1935, 0.0, 0.1613, 0.0, 0.1613, 0.25, 0.1935, 0.25, 0.1935, 0.125, 0.1613, 0.125, 0.1613, 0.375, 0.1935, 0.375, 0.1935, 0.25, 0.1613, 0.25, 0.1613, 0.5, 0.1935, 0.5, 0.1935, 0.375, 0.1613, 0.375, 0.1613, 0.625, 0.1935, 0.625, 0.1935, 0.5, 0.1613, 0.5, 0.1613, 0.75, 0.1935, 0.75, 0.1935, 0.625, 0.1613, 0.625, 0.1613, 0.875, 0.1935, 0.875, 0.1935, 0.75, 0.1613, 0.75, 0.1935, 1.0, 0.2258, 1.0, 0.2258, 0.875, 0.1935, 0.875, 0.1935, 0.125, 0.2258, 0.125, 0.2258, 0.0, 0.1935, 0.0, 0.1935, 0.25, 0.2258, 0.25, 0.2258, 0.125, 0.1935, 0.125, 0.1935, 0.375, 0.2258, 0.375, 0.2258, 0.25, 0.1935, 0.25, 0.1935, 0.5, 0.2258, 0.5, 0.2258, 0.375, 0.1935, 0.375, 0.1935, 0.625, 0.2258, 0.625, 0.2258, 0.5, 0.1935, 0.5, 0.1935, 0.75, 0.2258, 0.75, 0.2258, 0.625, 0.1935, 0.625, 0.1935, 0.875, 0.2258, 0.875, 0.2258, 0.75, 0.1935, 0.75, 0.2258, 1.0, 0.2581, 1.0, 0.2581, 0.875, 0.2258, 0.875, 0.2258, 0.125, 0.2581, 0.125, 0.2581, 0.0, 0.2258, 0.0, 0.2258, 0.25, 0.2581, 0.25, 0.2581, 0.125, 0.2258, 0.125, 0.2258, 0.375, 0.2581, 0.375, 0.2581, 0.25, 0.2258, 0.25, 0.2258, 0.5, 0.2581, 0.5, 0.2581, 0.375, 0.2258, 0.375, 0.2258, 0.625, 0.2581, 0.625, 0.2581, 0.5, 0.2258, 0.5, 0.2258, 0.75, 0.2581, 0.75, 0.2581, 0.625, 0.2258, 0.625, 0.2258, 0.875, 0.2581, 0.875, 0.2581, 0.75, 0.2258, 0.75, 0.2581, 1.0, 0.2903, 1.0, 0.2903, 0.875, 0.2581, 0.875, 0.2581, 0.125, 0.2903, 0.125, 0.2903, 0.0, 0.2581, 0.0, 0.2581, 0.25, 0.2903, 0.25, 0.2903, 0.125, 0.2581, 0.125, 0.2581, 0.375, 0.2903, 0.375, 0.2903, 0.25, 0.2581, 0.25, 0.2581, 0.5, 0.2903, 0.5, 0.2903, 0.375, 0.2581, 0.375, 0.2581, 0.625, 0.2903, 0.625, 0.2903, 0.5, 0.2581, 0.5, 0.2581, 0.75, 0.2903, 0.75, 0.2903, 0.625, 0.2581, 0.625, 0.2581, 0.875, 0.2903, 0.875, 0.2903, 0.75, 0.2581, 0.75, 0.2903, 1.0, 0.3226, 1.0, 0.3226, 0.875, 0.2903, 0.875, 0.2903, 0.125, 0.3226, 0.125, 0.3226, 0.0, 0.2903, 0.0, 0.2903, 0.25, 0.3226, 0.25, 0.3226, 0.125, 0.2903, 0.125, 0.2903, 0.375, 0.3226, 0.375, 0.3226, 0.25, 0.2903, 0.25, 0.2903, 0.5, 0.3226, 0.5, 0.3226, 0.375, 0.2903, 0.375, 0.2903, 0.625, 0.3226, 0.625, 0.3226, 0.5, 0.2903, 0.5, 0.2903, 0.75, 0.3226, 0.75, 0.3226, 0.625, 0.2903, 0.625, 0.2903, 0.875, 0.3226, 0.875, 0.3226, 0.75, 0.2903, 0.75, 0.354, 1.0, 0.3548, 1.0, 0.3548, 0.875, 0.354, 0.875, 0.354, 0.125, 0.3548, 0.125, 0.3548, 0.0, 0.354, 0.0, 0.354, 0.25, 0.3548, 0.25, 0.3548, 0.125, 0.354, 0.125, 0.354, 0.375, 0.3548, 0.375, 0.3548, 0.25, 0.354, 0.25, 0.354, 0.5, 0.3548, 0.5, 0.3548, 0.375, 0.354, 0.375, 0.354, 0.625, 0.3548, 0.625, 0.3548, 0.5, 0.354, 0.5, 0.354, 0.75, 0.3548, 0.75, 0.3548, 0.625, 0.354, 0.625, 0.354, 0.875, 0.3548, 0.875, 0.3548, 0.75, 0.354, 0.75, 0.4194, 0.75, 0.4194, 0.75, 0.4194, 0.875, 0.4194, 0.875, 0.5806, 0.125, 0.5806, 0.125, 0.5806, 0.0, 0.5806, 0.0, 0.5806, 0.875, 0.5806, 0.875, 0.5806, 0.75, 0.5806, 0.75, 0.6452, 0.375, 0.6452, 0.25, 0.6452, 0.25, 0.6452, 0.375, 0.3226, 0.5, 0.354, 0.5, 0.354, 0.375, 0.3226, 0.375, 0.4194, 0.625, 0.4194, 0.625, 0.4194, 0.75, 0.4194, 0.75, 0.5806, 0.75, 0.5806, 0.75, 0.5806, 0.625, 0.5806, 0.625, 0.6452, 0.25, 0.6452, 0.125, 0.6452, 0.125, 0.6452, 0.25, 0.4194, 0.5, 0.4194, 0.5, 0.4194, 0.625, 0.4194, 0.625, 0.3548, 0.875, 0.3548, 0.875, 0.3548, 0.75, 0.3548, 0.75, 0.5806, 0.625, 0.5806, 0.625, 0.5806, 0.5, 0.5806, 0.5, 0.3226, 0.625, 0.354, 0.625, 0.354, 0.5, 0.3226, 0.5, 0.6452, 0.125, 0.6452, 0.0, 0.6452, 0.0, 0.6452, 0.125, 0.4194, 0.375, 0.4194, 0.375, 0.4194, 0.5, 0.4194, 0.5, 0.5806, 0.5, 0.5806, 0.5, 0.5806, 0.375, 0.5806, 0.375, 0.4194, 1.0, 0.4516, 1.0, 0.4516, 0.875, 0.4194, 0.875, 0.4194, 0.125, 0.4516, 0.125, 0.4516, 0.0, 0.4194, 0.0, 0.4194, 0.25, 0.4516, 0.25, 0.4516, 0.125, 0.4194, 0.125, 0.4194, 0.375, 0.4516, 0.375, 0.4516, 0.25, 0.4194, 0.25, 0.4194, 0.5, 0.4516, 0.5, 0.4516, 0.375, 0.4194, 0.375, 0.4194, 0.625, 0.4516, 0.625, 0.4516, 0.5, 0.4194, 0.5, 0.4194, 0.75, 0.4516, 0.75, 0.4516, 0.625, 0.4194, 0.625, 0.4194, 0.875, 0.4516, 0.875, 0.4516, 0.75, 0.4194, 0.75, 0.4516, 1.0, 0.4839, 1.0, 0.4839, 0.875, 0.4516, 0.875, 0.4516, 0.125, 0.4839, 0.125, 0.4839, 0.0, 0.4516, 0.0, 0.4516, 0.25, 0.4839, 0.25, 0.4839, 0.125, 0.4516, 0.125, 0.4516, 0.375, 0.4839, 0.375, 0.4839, 0.25, 0.4516, 0.25, 0.4516, 0.5, 0.4839, 0.5, 0.4839, 0.375, 0.4516, 0.375, 0.4516, 0.625, 0.4839, 0.625, 0.4839, 0.5, 0.4516, 0.5, 0.4516, 0.75, 0.4839, 0.75, 0.4839, 0.625, 0.4516, 0.625, 0.4516, 0.875, 0.4839, 0.875, 0.4839, 0.75, 0.4516, 0.75, 0.4839, 1.0, 0.5161, 1.0, 0.5161, 0.875, 0.4839, 0.875, 0.4839, 0.125, 0.5161, 0.125, 0.5161, 0.0, 0.4839, 0.0, 0.4839, 0.25, 0.5161, 0.25, 0.5161, 0.125, 0.4839, 0.125, 0.4839, 0.375, 0.5161, 0.375, 0.5161, 0.25, 0.4839, 0.25, 0.4839, 0.5, 0.5161, 0.5, 0.5161, 0.375, 0.4839, 0.375, 0.4839, 0.625, 0.5161, 0.625, 0.5161, 0.5, 0.4839, 0.5, 0.4839, 0.75, 0.5161, 0.75, 0.5161, 0.625, 0.4839, 0.625, 0.4839, 0.875, 0.5161, 0.875, 0.5161, 0.75, 0.4839, 0.75, 0.5161, 1.0, 0.5484, 1.0, 0.5484, 0.875, 0.5161, 0.875, 0.5161, 0.125, 0.5484, 0.125, 0.5484, 0.0, 0.5161, 0.0, 0.5161, 0.25, 0.5484, 0.25, 0.5484, 0.125, 0.5161, 0.125, 0.5161, 0.375, 0.5484, 0.375, 0.5484, 0.25, 0.5161, 0.25, 0.5161, 0.5, 0.5484, 0.5, 0.5484, 0.375, 0.5161, 0.375, 0.5161, 0.625, 0.5484, 0.625, 0.5484, 0.5, 0.5161, 0.5, 0.5161, 0.75, 0.5484, 0.75, 0.5484, 0.625, 0.5161, 0.625, 0.5161, 0.875, 0.5484, 0.875, 0.5484, 0.75, 0.5161, 0.75, 0.5802, 1.0, 0.5806, 1.0, 0.5806, 0.875, 0.5802, 0.875, 0.5802, 0.125, 0.5806, 0.125, 0.5806, 0.0, 0.5802, 0.0, 0.5802, 0.25, 0.5806, 0.25, 0.5806, 0.125, 0.5802, 0.125, 0.5802, 0.375, 0.5806, 0.375, 0.5806, 0.25, 0.5802, 0.25, 0.5802, 0.5, 0.5806, 0.5, 0.5806, 0.375, 0.5802, 0.375, 0.5802, 0.625, 0.5806, 0.625, 0.5806, 0.5, 0.5802, 0.5, 0.5802, 0.75, 0.5806, 0.75, 0.5806, 0.625, 0.5802, 0.625, 0.5802, 0.875, 0.5806, 0.875, 0.5806, 0.75, 0.5802, 0.75, 0.3226, 1.0, 0.354, 1.0, 0.354, 0.875, 0.3226, 0.875, 0.6452, 0.875, 0.6452, 0.75, 0.6452, 0.75, 0.6452, 0.875, 0.4194, 0.25, 0.4194, 0.25, 0.4194, 0.375, 0.4194, 0.375, 0.6452, 1.0, 0.6452, 0.875, 0.6452, 0.875, 0.6452, 1.0, 0.5806, 0.375, 0.5806, 0.375, 0.5806, 0.25, 0.5806, 0.25, 0.6452, 0.75, 0.6452, 0.625, 0.6452, 0.625, 0.6452, 0.75, 0.3226, 0.125, 0.354, 0.125, 0.354, 0.0, 0.3226, 0.0, 0.4194, 0.125, 0.4194, 0.125, 0.4194, 0.25, 0.4194, 0.25, 0.5806, 0.25, 0.5806, 0.25, 0.5806, 0.125, 0.5806, 0.125, 0.6452, 0.625, 0.6452, 0.5, 0.6452, 0.5, 0.6452, 0.625, 0.3226, 0.25, 0.354, 0.25, 0.354, 0.125, 0.3226, 0.125, 0.6452, 0.5, 0.6452, 0.375, 0.6452, 0.375, 0.6452, 0.5, 0.4194, 0.0, 0.4194, 0.0, 0.4194, 0.125, 0.4194, 0.125, 0.3226, 0.375, 0.354, 0.375, 0.354, 0.25, 0.3226, 0.25, 0.6457, 1.0, 0.6774, 1.0, 0.6774, 0.875, 0.6457, 0.875, 0.6457, 0.125, 0.6774, 0.125, 0.6774, 0.0, 0.6457, 0.0, 0.6457, 0.25, 0.6774, 0.25, 0.6774, 0.125, 0.6457, 0.125, 0.6457, 0.375, 0.6774, 0.375, 0.6774, 0.25, 0.6457, 0.25, 0.6457, 0.5, 0.6774, 0.5, 0.6774, 0.375, 0.6457, 0.375, 0.6457, 0.625, 0.6774, 0.625, 0.6774, 0.5, 0.6457, 0.5, 0.6457, 0.75, 0.6774, 0.75, 0.6774, 0.625, 0.6457, 0.625, 0.6457, 0.875, 0.6774, 0.875, 0.6774, 0.75, 0.6457, 0.75, 0.6774, 1.0, 0.7097, 1.0, 0.7097, 0.875, 0.6774, 0.875, 0.6774, 0.125, 0.7097, 0.125, 0.7097, 0.0, 0.6774, 0.0, 0.6774, 0.25, 0.7097, 0.25, 0.7097, 0.125, 0.6774, 0.125, 0.6774, 0.375, 0.7097, 0.375, 0.7097, 0.25, 0.6774, 0.25, 0.6774, 0.5, 0.7097, 0.5, 0.7097, 0.375, 0.6774, 0.375, 0.6774, 0.625, 0.7097, 0.625, 0.7097, 0.5, 0.6774, 0.5, 0.6774, 0.75, 0.7097, 0.75, 0.7097, 0.625, 0.6774, 0.625, 0.6774, 0.875, 0.7097, 0.875, 0.7097, 0.75, 0.6774, 0.75, 0.7097, 1.0, 0.7419, 1.0, 0.7419, 0.875, 0.7097, 0.875, 0.7097, 0.125, 0.7419, 0.125, 0.7419, 0.0, 0.7097, 0.0, 0.7097, 0.25, 0.7419, 0.25, 0.7419, 0.125, 0.7097, 0.125, 0.7097, 0.375, 0.7419, 0.375, 0.7419, 0.25, 0.7097, 0.25, 0.7097, 0.5, 0.7419, 0.5, 0.7419, 0.375, 0.7097, 0.375, 0.7097, 0.625, 0.7419, 0.625, 0.7419, 0.5, 0.7097, 0.5, 0.7097, 0.75, 0.7419, 0.75, 0.7419, 0.625, 0.7097, 0.625, 0.7097, 0.875, 0.7419, 0.875, 0.7419, 0.75, 0.7097, 0.75, 0.7419, 1.0, 0.7742, 1.0, 0.7742, 0.875, 0.7419, 0.875, 0.7419, 0.125, 0.7742, 0.125, 0.7742, 0.0, 0.7419, 0.0, 0.7419, 0.25, 0.7742, 0.25, 0.7742, 0.125, 0.7419, 0.125, 0.7419, 0.375, 0.7742, 0.375, 0.7742, 0.25, 0.7419, 0.25, 0.7419, 0.5, 0.7742, 0.5, 0.7742, 0.375, 0.7419, 0.375, 0.7419, 0.625, 0.7742, 0.625, 0.7742, 0.5, 0.7419, 0.5, 0.7419, 0.75, 0.7742, 0.75, 0.7742, 0.625, 0.7419, 0.625, 0.7419, 0.875, 0.7742, 0.875, 0.7742, 0.75, 0.7419, 0.75, 0.7742, 1.0, 0.8065, 1.0, 0.8065, 0.875, 0.7742, 0.875, 0.7742, 0.125, 0.8065, 0.125, 0.8065, 0.0, 0.7742, 0.0, 0.7742, 0.25, 0.8065, 0.25, 0.8065, 0.125, 0.7742, 0.125, 0.7742, 0.375, 0.8065, 0.375, 0.8065, 0.25, 0.7742, 0.25, 0.7742, 0.5, 0.8065, 0.5, 0.8065, 0.375, 0.7742, 0.375, 0.7742, 0.625, 0.8065, 0.625, 0.8065, 0.5, 0.7742, 0.5, 0.7742, 0.75, 0.8065, 0.75, 0.8065, 0.625, 0.7742, 0.625, 0.7742, 0.875, 0.8065, 0.875, 0.8065, 0.75, 0.7742, 0.75, 0.8065, 1.0, 0.8387, 1.0, 0.8387, 0.875, 0.8065, 0.875, 0.8065, 0.125, 0.8387, 0.125, 0.8387, 0.0, 0.8065, 0.0, 0.8065, 0.25, 0.8387, 0.25, 0.8387, 0.125, 0.8065, 0.125, 0.8065, 0.375, 0.8387, 0.375, 0.8387, 0.25, 0.8065, 0.25, 0.8065, 0.5, 0.8387, 0.5, 0.8387, 0.375, 0.8065, 0.375, 0.8065, 0.625, 0.8387, 0.625, 0.8387, 0.5, 0.8065, 0.5, 0.8065, 0.75, 0.8387, 0.75, 0.8387, 0.625, 0.8065, 0.625, 0.8065, 0.875, 0.8387, 0.875, 0.8387, 0.75, 0.8065, 0.75, 0.8387, 1.0, 0.871, 1.0, 0.871, 0.875, 0.8387, 0.875, 0.8387, 0.125, 0.871, 0.125, 0.871, 0.0, 0.8387, 0.0, 0.8387, 0.25, 0.871, 0.25, 0.871, 0.125, 0.8387, 0.125, 0.8387, 0.375, 0.871, 0.375, 0.871, 0.25, 0.8387, 0.25, 0.8387, 0.5, 0.871, 0.5, 0.871, 0.375, 0.8387, 0.375, 0.8387, 0.625, 0.871, 0.625, 0.871, 0.5, 0.8387, 0.5, 0.8387, 0.75, 0.871, 0.75, 0.871, 0.625, 0.8387, 0.625, 0.8387, 0.875, 0.871, 0.875, 0.871, 0.75, 0.8387, 0.75, 0.871, 1.0, 0.9032, 1.0, 0.9032, 0.875, 0.871, 0.875, 0.871, 0.125, 0.9032, 0.125, 0.9032, 0.0, 0.871, 0.0, 0.871, 0.25, 0.9032, 0.25, 0.9032, 0.125, 0.871, 0.125, 0.871, 0.375, 0.9032, 0.375, 0.9032, 0.25, 0.871, 0.25, 0.871, 0.5, 0.9032, 0.5, 0.9032, 0.375, 0.871, 0.375, 0.871, 0.625, 0.9032, 0.625, 0.9032, 0.5, 0.871, 0.5, 0.871, 0.75, 0.9032, 0.75, 0.9032, 0.625, 0.871, 0.625, 0.871, 0.875, 0.9032, 0.875, 0.9032, 0.75, 0.871, 0.75, 0.9032, 1.0, 0.9355, 1.0, 0.9355, 0.875, 0.9032, 0.875, 0.9032, 0.125, 0.9355, 0.125, 0.9355, 0.0, 0.9032, 0.0, 0.9032, 0.25, 0.9355, 0.25, 0.9355, 0.125, 0.9032, 0.125, 0.9032, 0.375, 0.9355, 0.375, 0.9355, 0.25, 0.9032, 0.25, 0.9032, 0.5, 0.9355, 0.5, 0.9355, 0.375, 0.9032, 0.375, 0.9032, 0.625, 0.9355, 0.625, 0.9355, 0.5, 0.9032, 0.5, 0.9032, 0.75, 0.9355, 0.75, 0.9355, 0.625, 0.9032, 0.625, 0.9032, 0.875, 0.9355, 0.875, 0.9355, 0.75, 0.9032, 0.75, 0.9355, 1.0, 0.9677, 1.0, 0.9677, 0.875, 0.9355, 0.875, 0.9355, 0.125, 0.9677, 0.125, 0.9677, 0.0, 0.9355, 0.0, 0.9355, 0.25, 0.9677, 0.25, 0.9677, 0.125, 0.9355, 0.125, 0.9355, 0.375, 0.9677, 0.375, 0.9677, 0.25, 0.9355, 0.25, 0.9355, 0.5, 0.9677, 0.5, 0.9677, 0.375, 0.9355, 0.375, 0.9355, 0.625, 0.9677, 0.625, 0.9677, 0.5, 0.9355, 0.5, 0.9355, 0.75, 0.9677, 0.75, 0.9677, 0.625, 0.9355, 0.625, 0.9355, 0.875, 0.9677, 0.875, 0.9677, 0.75, 0.9355, 0.75, 0.9677, 1.0, 1.0, 1.0, 1.0, 0.875, 0.9677, 0.875, 0.9677, 0.125, 1.0, 0.125, 1.0, 0.0, 0.9677, 0.0, 0.9677, 0.25, 1.0, 0.25, 1.0, 0.125, 0.9677, 0.125, 0.9677, 0.375, 1.0, 0.375, 1.0, 0.25, 0.9677, 0.25, 0.9677, 0.5, 1.0, 0.5, 1.0, 0.375, 0.9677, 0.375, 0.9677, 0.625, 1.0, 0.625, 1.0, 0.5, 0.9677, 0.5, 0.9677, 0.75, 1.0, 0.75, 1.0, 0.625, 0.9677, 0.625, 0.9677, 0.875, 1.0, 0.875, 1.0, 0.75, 0.9677, 0.75, 0.6452, 0.25, 0.6452, 0.25, 0.6452, 0.375, 0.6452, 0.375, 0.6452, 0.125, 0.6452, 0.125, 0.6452, 0.25, 0.6452, 0.25, 0.4194, 0.875, 0.4194, 0.875, 0.4194, 1.0, 0.4194, 1.0, 0.6452, 0.0, 0.6452, 0.0, 0.6452, 0.125, 0.6452, 0.125, 0.6452, 0.75, 0.6452, 0.75, 0.6452, 0.875, 0.6452, 0.875, 0.6452, 0.625, 0.6452, 0.625, 0.6452, 0.75, 0.6452, 0.75, 0.6452, 0.5, 0.6452, 0.5, 0.6452, 0.625, 0.6452, 0.625, 0.5806, 1.0, 0.5806, 1.0, 0.5806, 0.875, 0.5806, 0.875, 0.6452, 0.375, 0.6452, 0.375, 0.6452, 0.5, 0.6452, 0.5, 0.3226, 0.875, 0.354, 0.875, 0.354, 0.75, 0.3226, 0.75, 0.3548, 1.0, 0.3548, 1.0, 0.3548, 0.875, 0.3548, 0.875, 0.3548, 0.125, 0.3548, 0.125, 0.3548, 0.0, 0.3548, 0.0, 0.3548, 0.25, 0.3548, 0.25, 0.3548, 0.125, 0.3548, 0.125, 0.3548, 0.375, 0.3548, 0.375, 0.3548, 0.25, 0.3548, 0.25, 0.3548, 0.5, 0.3548, 0.5, 0.3548, 0.375, 0.3548, 0.375, 0.3548, 0.625, 0.3548, 0.625, 0.3548, 0.5, 0.3548, 0.5, 0.3548, 0.75, 0.3548, 0.75, 0.3548, 0.625, 0.3548, 0.625, 0.6452, 0.875, 0.6452, 0.875, 0.6452, 1.0, 0.6452, 1.0, 0.3871, 0.625, 0.4147, 0.625, 0.4148, 0.5, 0.3871, 0.5, 0.6129, 0.625, 0.6403, 0.625, 0.6404, 0.5, 0.6129, 0.5, 0.3596, 0.75, 0.3871, 0.75, 0.3871, 0.625, 0.3597, 0.625, 0.3871, 0.5, 0.4148, 0.5, 0.4149, 0.375, 0.3871, 0.375, 0.6129, 0.5, 0.6404, 0.5, 0.6408, 0.375, 0.6129, 0.375, 0.5851, 0.875, 0.6129, 0.875, 0.6129, 0.75, 0.5852, 0.75, 0.3548, 0.75, 0.3548, 0.875, 0.3548, 0.875, 0.3548, 0.75, 0.5852, 0.75, 0.6129, 0.75, 0.6129, 0.625, 0.5853, 0.625, 0.3596, 0.5, 0.3871, 0.5, 0.3871, 0.375, 0.3592, 0.375, 0.3871, 0.375, 0.4149, 0.375, 0.4149, 0.25, 0.3871, 0.25, 0.6129, 0.375, 0.6408, 0.375, 0.641, 0.25, 0.6129, 0.25, 0.5853, 0.625, 0.6129, 0.625, 0.6129, 0.5, 0.5852, 0.5, 0.3592, 0.375, 0.3871, 0.375, 0.3871, 0.25, 0.359, 0.25, 0.5852, 0.5, 0.6129, 0.5, 0.6129, 0.375, 0.5851, 0.375, 0.359, 0.25, 0.3871, 0.25, 0.3871, 0.125, 0.3589, 0.125, 0.3871, 0.25, 0.4149, 0.25, 0.415, 0.125, 0.3871, 0.125, 0.6129, 0.25, 0.641, 0.25, 0.6411, 0.125, 0.6129, 0.125, 0.5851, 0.375, 0.6129, 0.375, 0.6129, 0.25, 0.5851, 0.25, 0.3589, 0.125, 0.3871, 0.125, 0.3871, 0.0, 0.359, 0.0, 0.5851, 0.25, 0.6129, 0.25, 0.6129, 0.125, 0.585, 0.125, 0.359, 1.0, 0.3871, 1.0, 0.3871, 0.875, 0.3592, 0.875, 0.4194, 0.875, 0.4194, 0.75, 0.4194, 0.75, 0.4194, 0.875, 0.5806, 0.75, 0.5806, 0.875, 0.5806, 0.875, 0.5806, 0.75, 0.4194, 1.0, 0.4194, 0.875, 0.4194, 0.875, 0.4194, 1.0, 0.585, 0.125, 0.6129, 0.125, 0.6129, 0.0, 0.5851, 0.0, 0.3871, 0.875, 0.4149, 0.875, 0.4148, 0.75, 0.3871, 0.75, 0.6129, 0.875, 0.6408, 0.875, 0.6404, 0.75, 0.6129, 0.75, 0.3871, 0.125, 0.415, 0.125, 0.4149, 0.0, 0.3871, 0.0, 0.6129, 0.125, 0.6411, 0.125, 0.641, 0.0, 0.6129, 0.0, 0.3871, 0.75, 0.4148, 0.75, 0.4147, 0.625, 0.3871, 0.625, 0.6129, 0.75, 0.6404, 0.75, 0.6403, 0.625, 0.6129, 0.625, 0.3548, 0.875, 0.3548, 1.0, 0.3548, 1.0, 0.3548, 0.875, 0.3548, 0.0, 0.3548, 0.125, 0.3548, 0.125, 0.3548, 0.0, 0.3548, 0.125, 0.3548, 0.25, 0.3548, 0.25, 0.3548, 0.125, 0.3548, 0.25, 0.3548, 0.375, 0.3548, 0.375, 0.3548, 0.25, 0.3548, 0.375, 0.3548, 0.5, 0.3548, 0.5, 0.3548, 0.375, 0.3548, 0.5, 0.3548, 0.625, 0.3548, 0.625, 0.3548, 0.5, 0.3597, 0.625, 0.3871, 0.625, 0.3871, 0.5, 0.3596, 0.5, 0.3548, 0.625, 0.3548, 0.75, 0.3548, 0.75, 0.3548, 0.625, 0.4194, 0.125, 0.4194, 0.0, 0.4194, 0.0, 0.4194, 0.125, 0.3871, 1.0, 0.4149, 1.0, 0.4149, 0.875, 0.3871, 0.875, 0.4194, 0.375, 0.4194, 0.25, 0.4194, 0.25, 0.4194, 0.375, 0.4194, 0.5, 0.4194, 0.375, 0.4194, 0.375, 0.4194, 0.5, 0.4194, 0.625, 0.4194, 0.5, 0.4194, 0.5, 0.4194, 0.625, 0.4194, 0.75, 0.4194, 0.625, 0.4194, 0.625, 0.4194, 0.75, 0.5806, 0.875, 0.5806, 1.0, 0.5806, 1.0, 0.5806, 0.875, 0.4194, 0.25, 0.4194, 0.125, 0.4194, 0.125, 0.4194, 0.25, 0.5806, 0.0, 0.5806, 0.125, 0.5806, 0.125, 0.5806, 0.0, 0.5851, 1.0, 0.6129, 1.0, 0.6129, 0.875, 0.5851, 0.875, 0.5806, 0.25, 0.5806, 0.375, 0.5806, 0.375, 0.5806, 0.25, 0.5806, 0.375, 0.5806, 0.5, 0.5806, 0.5, 0.5806, 0.375, 0.5806, 0.5, 0.5806, 0.625, 0.5806, 0.625, 0.5806, 0.5, 0.5806, 0.625, 0.5806, 0.75, 0.5806, 0.75, 0.5806, 0.625, 0.5806, 0.125, 0.5806, 0.25, 0.5806, 0.25, 0.5806, 0.125, 0.6129, 1.0, 0.641, 1.0, 0.6408, 0.875, 0.6129, 0.875, 0.0, 0.25, 0.0, 0.375, 0.0, 0.5, 0.0, 0.375, 0.3548, 0.75, 0.3548, 0.875, 0.3548, 0.8748, 0.3548, 0.7498, 0.3548, 0.7498, 0.3548, 0.8748, 0.3592, 0.875, 0.3596, 0.75, 0.3548, 0.625, 0.3548, 0.75, 0.3548, 0.7498, 0.3548, 0.625, 0.3548, 0.625, 0.3548, 0.7498, 0.3596, 0.75, 0.3597, 0.625, 0.3548, 0.5, 0.3548, 0.625, 0.3548, 0.625, 0.3548, 0.5002, 0.3548, 0.5002, 0.3548, 0.625, 0.3597, 0.625, 0.3596, 0.5, 0.3548, 0.375, 0.3548, 0.5, 0.3548, 0.5002, 0.3548, 0.3752, 0.3548, 0.3752, 0.3548, 0.5002, 0.3596, 0.5, 0.3592, 0.375, 0.3548, 0.25, 0.3548, 0.375, 0.3548, 0.3752, 0.3548, 0.2502, 0.3548, 0.2502, 0.3548, 0.3752, 0.3592, 0.375, 0.359, 0.25, 0.3548, 0.125, 0.3548, 0.25, 0.3548, 0.2502, 0.3548, 0.125, 0.3548, 0.125, 0.3548, 0.2502, 0.359, 0.25, 0.3589, 0.125, 0.3548, 0.0, 0.3548, 0.125, 0.3548, 0.125, 0.3548, 0.001772, 0.3548, 0.001772, 0.3548, 0.125, 0.3589, 0.125, 0.359, 0.0, 0.359, 1.0, 0.3592, 0.875, 0.3548, 0.8748, 0.3548, 0.9979, 0.3548, 0.9979, 0.3548, 0.8748, 0.3548, 0.875, 0.3548, 1.0, 0.4194, 1.0, 0.4194, 0.875, 0.4194, 0.875, 0.4194, 0.9982, 0.4194, 0.9982, 0.4194, 0.875, 0.4149, 0.875, 0.4149, 1.0, 0.4149, 0.0, 0.415, 0.125, 0.4194, 0.125, 0.4194, 0.00188, 0.4194, 0.00188, 0.4194, 0.125, 0.4194, 0.125, 0.4194, 0.0, 0.415, 0.125, 0.4149, 0.25, 0.4194, 0.25, 0.4194, 0.125, 0.4194, 0.125, 0.4194, 0.25, 0.4194, 0.25, 0.4194, 0.125, 0.4149, 0.25, 0.4149, 0.375, 0.4194, 0.375, 0.4194, 0.25, 0.4194, 0.25, 0.4194, 0.375, 0.4194, 0.375, 0.4194, 0.25, 0.4149, 0.375, 0.4148, 0.5, 0.4194, 0.5, 0.4194, 0.375, 0.4194, 0.375, 0.4194, 0.5, 0.4194, 0.5, 0.4194, 0.375, 0.4148, 0.5, 0.4147, 0.625, 0.4194, 0.625, 0.4194, 0.5, 0.4194, 0.5, 0.4194, 0.625, 0.4194, 0.625, 0.4194, 0.5, 0.4147, 0.625, 0.4148, 0.75, 0.4194, 0.75, 0.4194, 0.625, 0.4194, 0.625, 0.4194, 0.75, 0.4194, 0.75, 0.4194, 0.625, 0.4148, 0.75, 0.4149, 0.875, 0.4194, 0.875, 0.4194, 0.75, 0.4194, 0.75, 0.4194, 0.875, 0.4194, 0.875, 0.4194, 0.75, 0.5851, 1.0, 0.5851, 0.875, 0.5806, 0.875, 0.5806, 0.9982, 0.5806, 0.9982, 0.5806, 0.875, 0.5806, 0.875, 0.5806, 1.0, 0.5806, 0.0, 0.5806, 0.125, 0.5806, 0.125, 0.5806, 0.00188, 0.5806, 0.00188, 0.5806, 0.125, 0.585, 0.125, 0.5851, 0.0, 0.5806, 0.125, 0.5806, 0.25, 0.5806, 0.25, 0.5806, 0.125, 0.5806, 0.125, 0.5806, 0.25, 0.5851, 0.25, 0.585, 0.125, 0.5806, 0.25, 0.5806, 0.375, 0.5806, 0.375, 0.5806, 0.25, 0.5806, 0.25, 0.5806, 0.375, 0.5851, 0.375, 0.5851, 0.25, 0.5806, 0.375, 0.5806, 0.5, 0.5806, 0.5, 0.5806, 0.375, 0.5806, 0.375, 0.5806, 0.5, 0.5852, 0.5, 0.5851, 0.375, 0.5806, 0.5, 0.5806, 0.625, 0.5806, 0.625, 0.5806, 0.5, 0.5806, 0.5, 0.5806, 0.625, 0.5853, 0.625, 0.5852, 0.5, 0.5806, 0.625, 0.5806, 0.75, 0.5806, 0.75, 0.5806, 0.625, 0.5806, 0.625, 0.5806, 0.75, 0.5852, 0.75, 0.5853, 0.625, 0.5806, 0.75, 0.5806, 0.875, 0.5806, 0.875, 0.5806, 0.75, 0.5806, 0.75, 0.5806, 0.875, 0.5851, 0.875, 0.5852, 0.75, 0.6452, 1.0, 0.6452, 0.875, 0.6452, 0.8748, 0.6452, 0.9979, 0.6452, 0.9979, 0.6452, 0.8748, 0.6408, 0.875, 0.641, 1.0, 0.641, 0.0, 0.6411, 0.125, 0.6452, 0.125, 0.6452, 0.001772, 0.6452, 0.001772, 0.6452, 0.125, 0.6452, 0.125, 0.6452, 0.0, 0.6411, 0.125, 0.641, 0.25, 0.6452, 0.2502, 0.6452, 0.125, 0.6452, 0.125, 0.6452, 0.2502, 0.6452, 0.25, 0.6452, 0.125, 0.641, 0.25, 0.6408, 0.375, 0.6452, 0.3752, 0.6452, 0.2502, 0.6452, 0.2502, 0.6452, 0.3752, 0.6452, 0.375, 0.6452, 0.25, 0.6408, 0.375, 0.6404, 0.5, 0.6452, 0.5002, 0.6452, 0.3752, 0.6452, 0.3752, 0.6452, 0.5002, 0.6452, 0.5, 0.6452, 0.375, 0.6404, 0.5, 0.6403, 0.625, 0.6452, 0.625, 0.6452, 0.5002, 0.6452, 0.5002, 0.6452, 0.625, 0.6452, 0.625, 0.6452, 0.5, 0.6403, 0.625, 0.6404, 0.75, 0.6452, 0.7498, 0.6452, 0.625, 0.6452, 0.625, 0.6452, 0.7498, 0.6452, 0.75, 0.6452, 0.625, 0.6404, 0.75, 0.6408, 0.875, 0.6452, 0.8748, 0.6452, 0.7498, 0.6452, 0.7498, 0.6452, 0.8748, 0.6452, 0.875, 0.6452, 0.75, 0.3592, 0.875, 0.3871, 0.875, 0.3871, 0.75, 0.3596, 0.75, 0.0, 0.625, 0.0, 0.75, 0.0, 0.625, 0.0, 0.5, 0.0, 0.125, 0.0, 0.0, 0.0, 0.375, 0.0, 0.25, 0.0, 1.0, 0.0, 0.875, 0.0, 0.75, 0.0, 0.625, 1.0, 0.875, 1.0, 0.5, 1.0, 0.625, 1.0, 0.75, 1.0, 0.5, 1.0, 0.375, 1.0, 0.5, 1.0, 0.625, 1.0, 1.0, 1.0, 0.125, 1.0, 0.5, 1.0, 0.875, 1.0, 0.125, 1.0, 0.25, 1.0, 0.375, 1.0, 0.5, 0.6452, 0.875, 0.6457, 0.875, 0.6457, 0.75, 0.6452, 0.75, 0.6452, 0.75, 0.6457, 0.75, 0.6457, 0.625, 0.6452, 0.625, 0.6452, 0.625, 0.6457, 0.625, 0.6457, 0.5, 0.6452, 0.5, 0.6452, 0.5, 0.6457, 0.5, 0.6457, 0.375, 0.6452, 0.375, 0.6452, 0.375, 0.6457, 0.375, 0.6457, 0.25, 0.6452, 0.25, 0.6452, 0.25, 0.6457, 0.25, 0.6457, 0.125, 0.6452, 0.125, 0.6452, 0.125, 0.6457, 0.125, 0.6457, 0.0, 0.6452, 0.0, 0.6452, 1.0, 0.6457, 1.0, 0.6457, 0.875, 0.6452, 0.875, 0.5484, 0.875, 0.5802, 0.875, 0.5802, 0.75, 0.5484, 0.75, 0.5484, 0.75, 0.5802, 0.75, 0.5802, 0.625, 0.5484, 0.625, 0.5484, 0.625, 0.5802, 0.625, 0.5802, 0.5, 0.5484, 0.5, 0.5484, 0.5, 0.5802, 0.5, 0.5802, 0.375, 0.5484, 0.375, 0.5484, 0.375, 0.5802, 0.375, 0.5802, 0.25, 0.5484, 0.25, 0.5484, 0.25, 0.5802, 0.25, 0.5802, 0.125, 0.5484, 0.125, 0.5484, 0.125, 0.5802, 0.125, 0.5802, 0.0, 0.5484, 0.0, 0.5484, 1.0, 0.5802, 1.0, 0.5802, 0.875, 0.5484, 0.875, 0.3226, 0.75, 0.354, 0.75, 0.354, 0.625, 0.3226, 0.625])
me_nurbspath.materials.append(mat_material_002)
me_nurbspath.materials.append(mat_material_003)
me_nurbspath.materials.append(mat_material_004)
me_nurbspath.use_remesh_fix_poles = True
me_nurbspath.use_remesh_preserve_attributes = False
me_nurbspath.use_mirror_vertex_groups = False
me_nurbspath.update()

# ---- curves / text
cu_nurbspath_001 = bpy.data.curves.new('NurbsPath.001', 'CURVE')
cu_nurbspath_001.dimensions = '3D'
_sp = cu_nurbspath_001.splines.new('NURBS'); _sp.points.add(4)
_sp.points.foreach_set('co', [0.4346, 0.0, -1.266, 1.0, 0.4346, 0.0, -0.4388, 1.0, 0.4346, 0.0, 1.9e-08, 1.0, 0.4346, 0.0, 0.4388, 1.0, 0.4346, 0.0, 1.26, 1.0])
_sp.points.foreach_set('radius', [0.4388, 0.4388, 0.4388, 0.4388, 0.4388])
_sp.order_u = 5
_sp.order_v = 0
_sp.resolution_u = 1
_sp.use_endpoint_u = True
cu_nurbspath_001.materials.append(mat_material_001)
cu_nurbspath_001.use_path = True
cu_nurbspath_001.use_path_clamp = True
cu_nurbspath_001.bevel_resolution = 2
cu_nurbspath_001.bevel_depth = 0.01
cu_nurbspath_001.resolution_u = 1
cu_nurbspath_001.fill_mode = 'FULL'

# ---- objects
ob_light = bpy.data.objects.new('Light', light_light)
ob_camera = bpy.data.objects.new('Camera', cam_camera)
ob_bow = bpy.data.objects.new('Bow', me_nurbspath)
ob_string = bpy.data.objects.new('String', cu_nurbspath_001)

# ---- transforms, parenting, visibility, modifiers, constraints
ob_light.location = (-3.031, 2.487, 8.588)
ob_light.rotation_euler = (0.6503, 0.05522, 1.866)
ob_light.lock_rotations_4d = False
ob_light.empty_display_type = 'ARROWS'
ob_light.color = (0.0, 0.0, 0.0, 0.0)
ob_light.lineart.crease_threshold = 0.0
ob_camera.location = (2.205, 9.866, 2.259)
ob_camera.rotation_euler = (-1.801, -3.142, -0.2304)
ob_camera.scale = (1.0, 1.0, 1.0)
ob_camera.lock_rotations_4d = False
ob_camera.empty_display_type = 'ARROWS'
ob_camera.color = (0.0, 0.0, 0.0, 0.0)
ob_camera.display_type = 'WIRE'
ob_camera.lineart.crease_threshold = 0.0
ob_bow.location = (0.0, 0.0, 0.0)
ob_bow.lineart.crease_threshold = 0.0
_m = ob_bow.modifiers.new('Subdivision', 'SUBSURF')
_m.uv_smooth = 'PRESERVE_CORNERS'
_m.levels = 3
_m.render_levels = 3
ob_string.location = (0.0, 0.0, 0.0)
ob_string.lineart.crease_threshold = 0.0

# ---- collection membership
col_collection.objects.link(ob_light)
col_collection.objects.link(ob_camera)
col_bow.objects.link(ob_bow)
col_bow.objects.link(ob_string)

# ---- scene / render settings (as saved in the file)
scene.camera = ob_camera
scene.frame_start = 1; scene.frame_end = 250; scene.frame_set(1)
scene.render.engine = 'BLENDER_EEVEE_NEXT'
scene.cycles.use_denoising = False
scene.cycles.samples = 128
scene.cycles.sampling_pattern = 'TABULATED_SOBOL'
scene.cycles.use_adaptive_sampling = False
scene.cycles.use_light_tree = False
scene.eevee.use_gtao = True
scene.view_settings.view_transform = 'Filmic'
bpy.context.view_layer.update()
